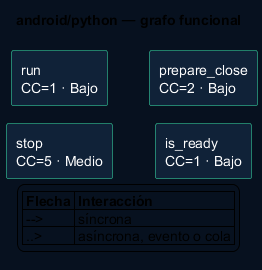

The diagram above was rendered by PlantUML. Its source (embedded in the PNG):
@startuml
!pragma layout smetana
left to right direction
skinparam backgroundColor #07111F
skinparam componentStyle rectangle
skinparam componentBackgroundColor #102238
skinparam componentBorderColor #39E6AA
skinparam componentFontColor white
skinparam ArrowColor #5BD8FF
title android/python — grafo funcional
component "run\nCC=1 · Bajo" as nf409672dbd
component "stop\nCC=5 · Medio" as n30c2a870f3
component "prepare_close\nCC=2 · Bajo" as n848f86d9b2
component "is_ready\nCC=1 · Bajo" as n572c203830
legend
|= Flecha |= Interacción |
| --> | síncrona |
| ..> | asíncrona, evento o cola |
endlegend
@enduml